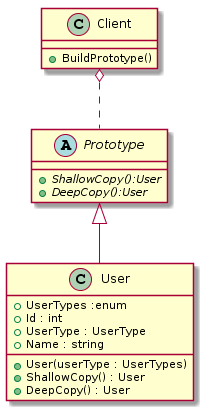

The diagram above was rendered by PlantUML. Its source (embedded in the PNG):
@startuml
abstract Prototype{
  + {abstract} ShallowCopy():User
  + {abstract} DeepCopy():User
}

class User{
 + UserTypes :enum
 + Id : int
 + UserType : UserType
 + Name : string
 + User(userType : UserTypes)
 + ShallowCopy() : User
 + DeepCopy() : User
}

class Client{
 + BuildPrototype()
}

Prototype <|-- User
Client o.. Prototype
@enduml